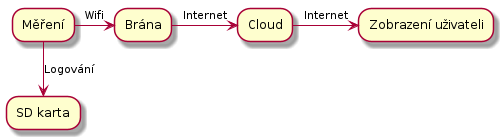

The diagram above was rendered by PlantUML. Its source (embedded in the PNG):
@startuml
"Měření" --> [Logování]"SD karta"
"Měření" -right-> [Wifi]"Brána"
"Brána" -right-> [Internet]"Cloud"
"Cloud" -right-> [Internet]"Zobrazení uživateli"
@enduml